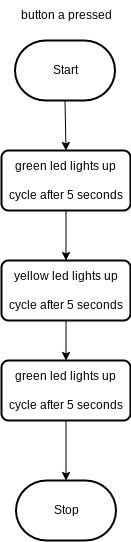

The diagram above was exported from draw.io. Its source (the exported page's mxGraphModel, read from the mxfile embedded in the PNG):
<mxGraphModel dx="475" dy="441" grid="1" gridSize="10" guides="1" tooltips="1" connect="1" arrows="1" fold="1" page="1" pageScale="1" pageWidth="850" pageHeight="1100" math="0" shadow="0">
  <root>
    <mxCell id="0" />
    <mxCell id="1" parent="0" />
    <mxCell id="3" value="Stop" style="strokeWidth=2;html=1;shape=mxgraph.flowchart.terminator;whiteSpace=wrap;" parent="1" vertex="1">
      <mxGeometry x="386.5" y="630" width="100" height="60" as="geometry" />
    </mxCell>
    <mxCell id="16" style="edgeStyle=none;html=1;exitX=0.5;exitY=1;exitDx=0;exitDy=0;entryX=0.5;entryY=0;entryDx=0;entryDy=0;" edge="1" parent="1" source="8" target="15">
      <mxGeometry relative="1" as="geometry" />
    </mxCell>
    <mxCell id="8" value="green led lights up&lt;br&gt;&lt;br&gt;cycle after 5 seconds" style="rounded=1;whiteSpace=wrap;html=1;absoluteArcSize=1;arcSize=14;strokeWidth=2;" vertex="1" parent="1">
      <mxGeometry x="372" y="300" width="129" height="60" as="geometry" />
    </mxCell>
    <mxCell id="18" style="edgeStyle=none;html=1;exitX=0.5;exitY=1;exitDx=0;exitDy=0;entryX=0.5;entryY=0;entryDx=0;entryDy=0;entryPerimeter=0;" edge="1" parent="1" source="9" target="3">
      <mxGeometry relative="1" as="geometry" />
    </mxCell>
    <mxCell id="9" value="green led lights up&lt;br&gt;&lt;br&gt;cycle after 5 seconds" style="rounded=1;whiteSpace=wrap;html=1;absoluteArcSize=1;arcSize=14;strokeWidth=2;" vertex="1" parent="1">
      <mxGeometry x="372" y="510" width="129" height="60" as="geometry" />
    </mxCell>
    <mxCell id="17" style="edgeStyle=none;html=1;exitX=0.5;exitY=1;exitDx=0;exitDy=0;entryX=0.5;entryY=0;entryDx=0;entryDy=0;" edge="1" parent="1" source="15" target="9">
      <mxGeometry relative="1" as="geometry" />
    </mxCell>
    <mxCell id="15" value="yellow led lights up&lt;br&gt;&lt;br&gt;cycle after 5 seconds" style="rounded=1;whiteSpace=wrap;html=1;absoluteArcSize=1;arcSize=14;strokeWidth=2;" vertex="1" parent="1">
      <mxGeometry x="372" y="410" width="129" height="60" as="geometry" />
    </mxCell>
    <mxCell id="24" style="edgeStyle=none;html=1;exitX=0.5;exitY=1;exitDx=0;exitDy=0;exitPerimeter=0;entryX=0.5;entryY=0;entryDx=0;entryDy=0;" edge="1" parent="1" source="19" target="8">
      <mxGeometry relative="1" as="geometry" />
    </mxCell>
    <mxCell id="19" value="Start" style="strokeWidth=2;html=1;shape=mxgraph.flowchart.terminator;whiteSpace=wrap;" vertex="1" parent="1">
      <mxGeometry x="385.5" y="190" width="100" height="60" as="geometry" />
    </mxCell>
    <mxCell id="22" value="&lt;span style=&quot;&quot;&gt;button a pressed&lt;/span&gt;" style="text;html=1;align=center;verticalAlign=middle;resizable=0;points=[];autosize=1;strokeColor=none;fillColor=none;" vertex="1" parent="1">
      <mxGeometry x="381.5" y="150" width="110" height="30" as="geometry" />
    </mxCell>
  </root>
</mxGraphModel>